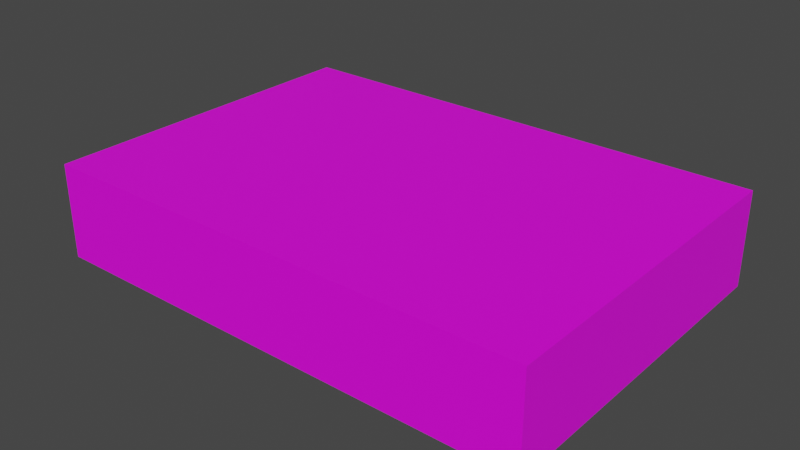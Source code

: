 # Source: Organizer01.blend  (saved by Blender 3.6.11; exported with 4.5.12 LTS)
import bpy
from mathutils import Matrix  # noqa: F401  (used for matrix-valued properties, if any)

bpy.ops.wm.read_factory_settings(use_empty=True)
scene = bpy.context.scene
scene.name = 'Scene'

# ---- collections
col_collection = bpy.data.collections.new('Collection'); scene.collection.children.link(col_collection)

# ---- images (referenced by path relative to the original .blend; pixels are not part of the script)
import os
ASSET_DIR = os.environ.get("B2B_ASSET_DIR", "")  # directory of the original .blend (textures are referenced by path, not embedded)
HERE = os.path.dirname(os.path.abspath(__file__))  # packed textures are extracted next to this script under _unpacked/

def load_image(name, relpath, width, height, colorspace="sRGB"):
    """Load a texture the original file referenced (path relative to the .blend, or extracted next to this script)."""
    p = next((c for c in (os.path.join(HERE, relpath), os.path.join(ASSET_DIR, relpath)) if relpath and os.path.exists(c)), "")
    if p:
        img = bpy.data.images.load(p, check_existing=True)
        img.name = name
    else:  # same state as the original file: an image datablock whose file is absent (Cycles renders it pink)
        img = bpy.data.images.new(name, width, height)
        img.source = "FILE"
        img.filepath = "//" + (relpath or name)
    img.colorspace_settings.name = colorspace
    return img
img_organizer01_a_png = load_image('Organizer01_a.png', 'Organizer01_a.png', 1024, 1024, 'sRGB')

# ---- materials (node trees are filled in below, after node groups)
mat_material = bpy.data.materials.new('Material')
mat_material.alpha_threshold = 0.0
mat_material.use_transparent_shadow = False
mat_material.roughness = 0.5
mat_material.line_color = (0.0, 0.0, 0.0, 1.0)

# ---- material node trees
mat_material.use_nodes = True; mat_material.node_tree.nodes.clear()
_N = mat_material.node_tree.nodes; _L = mat_material.node_tree.links
n0 = _N.new('ShaderNodeOutputMaterial'); n0.name = 'Material Output'; n0.location = (300, 300)
n1 = _N.new('ShaderNodeBsdfPrincipled'); n1.name = 'Principled BSDF'; n1.location = (10, 300)
n1.distribution = 'GGX'
n1.subsurface_method = 'RANDOM_WALK_SKIN'
n1.inputs[3].default_value = 1.45
n1.inputs[27].default_value = (0.0, 0.0, 0.0, 1.0)
n1.inputs[28].default_value = 1.0
n2 = _N.new('ShaderNodeTexImage'); n2.name = 'Image Texture'; n2.location = (-280, 280)
n2.image = img_organizer01_a_png
n2.interpolation = 'Closest'
_L.new(n1.outputs[0], n0.inputs[0])
_L.new(n2.outputs[0], n1.inputs[0])
n0.is_active_output = True

# ---- world
world_world = bpy.data.worlds.new('World'); scene.world = world_world
world_world.use_nodes = True; world_world.node_tree.nodes.clear()
_N = world_world.node_tree.nodes; _L = world_world.node_tree.links
n0 = _N.new('ShaderNodeOutputWorld'); n0.name = 'World Output'; n0.location = (300, 300)
n1 = _N.new('ShaderNodeBackground'); n1.name = 'Background'; n1.location = (10, 300)
n1.inputs[0].default_value = (0.05088, 0.05088, 0.05088, 1.0)
_L.new(n1.outputs[0], n0.inputs[0])
n0.is_active_output = True
world_world.color = (0.05088, 0.05088, 0.05088)
world_world.use_sun_shadow = False
world_world.sun_shadow_jitter_overblur = 0.0

# ---- meshes
me_cube = bpy.data.meshes.new('Cube')
me_cube.from_pydata([(0.3625, 0.25, 0.1375), (0.3625, 0.25, 0.0), (0.3625, -0.25, 0.1375), (0.3625, -0.25, 0.0), (-0.3625, 0.25, 0.1375), (-0.3625, 0.25, 0.0), (-0.3625, -0.25, 0.1375), (-0.3625, -0.25, 0.0)], [], [(0, 4, 6, 2), (3, 2, 6, 7), (7, 6, 4, 5), (5, 1, 3, 7), (1, 0, 2, 3), (5, 4, 0, 1)])
_uv = me_cube.uv_layers.new(name='UVMap')
_uv.uv.foreach_set('vector', [0.8421, 1.0, 0.0, 1.0, 0.0, 0.5556, 0.8421, 0.5556, 0.0, 0.0, 0.0, 0.1111, 0.8421, 0.1111, 0.8421, 0.0, 1.0, 1.0, 0.8421, 1.0, 0.8421, 0.5556, 1.0, 0.5556, 0.8421, 0.5556, 0.0, 0.5556, 0.0, 0.1111, 0.8421, 0.1111, 0.8421, 0.1111, 1.0, 0.1111, 1.0, 0.5556, 0.8421, 0.5556, 0.8421, 0.0, 0.8421, 0.1111, 0.0, 0.1111, 0.0, 0.0])
me_cube.materials.append(mat_material)
me_cube.use_mirror_vertex_groups = False
me_cube.update()

# ---- objects
ob_organizer01 = bpy.data.objects.new('Organizer01', me_cube)

# ---- transforms, parenting, visibility, modifiers, constraints
ob_organizer01.location = (0.0, 0.0, 0.0)
ob_organizer01.lock_rotations_4d = False
ob_organizer01.empty_display_type = 'ARROWS'
ob_organizer01.lineart.crease_threshold = 0.0

# ---- collection membership
col_collection.objects.link(ob_organizer01)

# ---- scene / render settings (as saved in the file)
scene.frame_start = 1; scene.frame_end = 250; scene.frame_set(1)
scene.render.engine = 'BLENDER_EEVEE_NEXT'
scene.cycles.sampling_pattern = 'TABULATED_SOBOL'
scene.view_settings.view_transform = 'Filmic'
bpy.context.view_layer.update()

# ---- added for rendering (the .blend has no active camera and no usable light): camera, sun
cam_auto = bpy.data.cameras.new('AutoCamera')
cam_auto.lens = 50.0
cam_auto.sensor_width = 36.0
cam_auto.clip_end = 1000.0
ob_auto_camera = bpy.data.objects.new('AutoCamera', cam_auto)
scene.collection.objects.link(ob_auto_camera)
ob_auto_camera.location = (0.824713, -0.989655, 0.72852)
ob_auto_camera.rotation_euler = (1.09748, -7.21219e-08, 0.694738)
scene.camera = ob_auto_camera
light_auto_sun = bpy.data.lights.new('AutoSun', 'SUN')
light_auto_sun.energy = 3.0
light_auto_sun.angle = 0.0523599
ob_auto_sun = bpy.data.objects.new('AutoSun', light_auto_sun)
scene.collection.objects.link(ob_auto_sun)
ob_auto_sun.rotation_euler = (0.872665, 0.174533, 0.523599)
bpy.context.view_layer.update()
